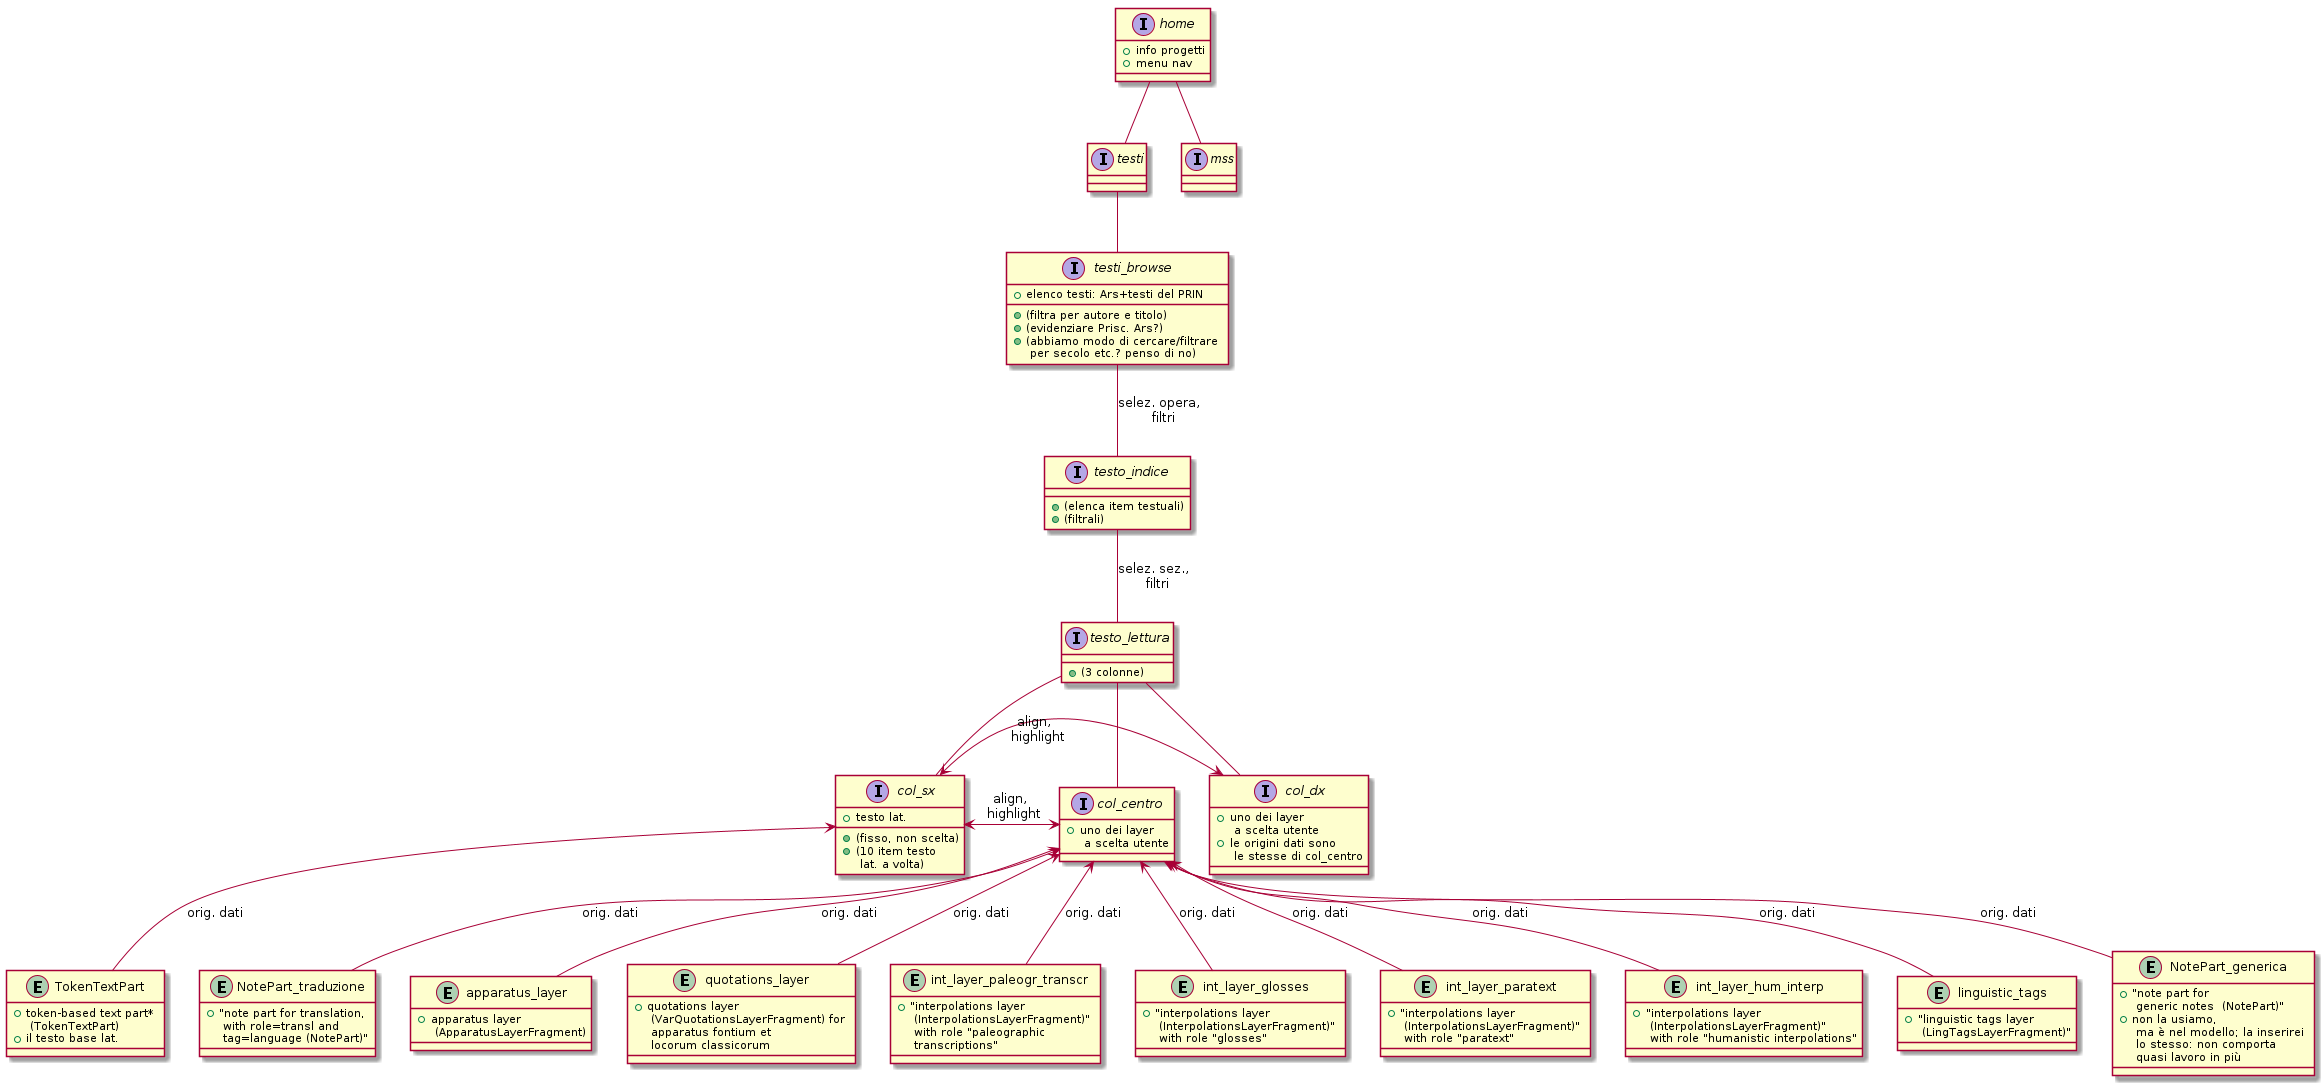

The diagram above was rendered by PlantUML. Its source (embedded in the PNG):
@startuml



interface home {
    + info progetti
    + menu nav
}

home -- testi
interface testi {
}

home -- mss
interface mss {
}




testi -- testi_browse

interface testi_browse {
     + elenco testi: Ars+testi del PRIN
     + (filtra per autore e titolo)
     + (evidenziare Prisc. Ars?)
     + (abbiamo modo di cercare/filtrare \n per secolo etc.? penso di no)
}


testi_browse -- testo_indice: selez. opera, \n filtri
interface testo_indice {
     + (elenca item testuali)
     + (filtrali)
}

testo_indice -- testo_lettura : selez. sez., \n filtri




interface testo_lettura {
    + (3 colonne)
}

testo_lettura -- col_sx
testo_lettura -- col_centro
testo_lettura -- col_dx



interface col_sx {
    + testo lat.
    + (fisso, non scelta)
    + (10 item testo \n lat. a volta)
}

entity TokenTextPart {
    + token-based text part* \n (TokenTextPart)
    + il testo base lat.
}
TokenTextPart -up-> col_sx : orig. dati



interface col_centro {
    + uno dei layer \n a scelta utente
}

interface col_dx {
    + uno dei layer \n a scelta utente
    + le origini dati sono \n le stesse di col_centro
}

col_sx <-> col_centro : align, \n highlight
col_sx <->  col_dx : align, \n highlight



entity NotePart_generica {
    + "note part for \n generic notes  (NotePart)"
    + non la usiamo, \n ma è nel modello; la inserirei \n lo stesso: non comporta \n quasi lavoro in più
}
NotePart_generica -up-> col_centro : orig. dati

entity NotePart_traduzione {
    + "note part for translation, \n with role=transl and \n tag=language (NotePart)"
}
NotePart_traduzione -up-> col_centro : orig. dati


 
entity apparatus_layer {
    + apparatus layer \n (ApparatusLayerFragment)
}
apparatus_layer -up-> col_centro : orig. dati


entity quotations_layer {
    + quotations layer \n (VarQuotationsLayerFragment) for \n apparatus fontium et \n locorum classicorum
}
quotations_layer -up-> col_centro : orig. dati


entity int_layer_paleogr_transcr {
    + "interpolations layer \n (InterpolationsLayerFragment)" \n with role "paleographic \n transcriptions"
}
int_layer_paleogr_transcr -up-> col_centro : orig. dati


entity int_layer_glosses {
    + "interpolations layer \n (InterpolationsLayerFragment)" \n with role "glosses"
}
int_layer_glosses -up-> col_centro : orig. dati


entity int_layer_paratext {
    + "interpolations layer \n (InterpolationsLayerFragment)" \n with role "paratext"
}
int_layer_paratext -up-> col_centro : orig. dati


entity int_layer_hum_interp {
    + "interpolations layer \n (InterpolationsLayerFragment)" \n with role "humanistic interpolations"
}
int_layer_hum_interp -up-> col_centro : orig. dati


entity linguistic_tags {
    + "linguistic tags layer \n (LingTagsLayerFragment)"
}
linguistic_tags -up-> col_centro : orig. dati


@enduml